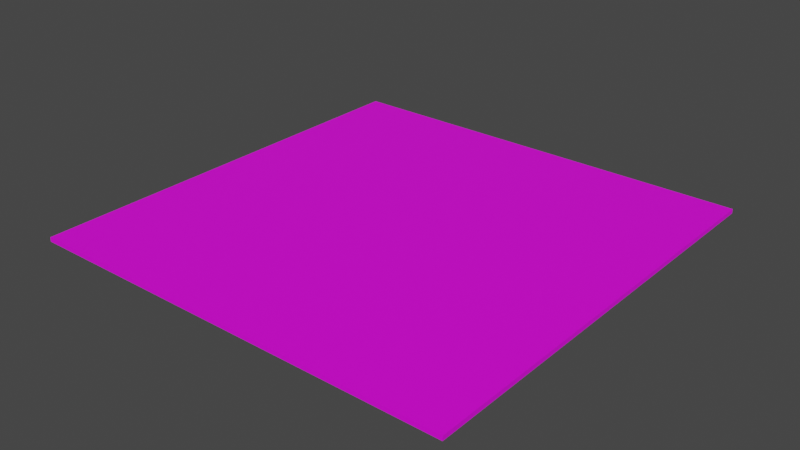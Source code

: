# Source: CarreteraCruce.blend  (saved by Blender 2.91.10; exported with 4.5.12 LTS)
import bpy
from mathutils import Matrix  # noqa: F401  (used for matrix-valued properties, if any)

bpy.ops.wm.read_factory_settings(use_empty=True)
scene = bpy.context.scene
scene.name = 'Scene'

# ---- images (referenced by path relative to the original .blend; pixels are not part of the script)
import os
ASSET_DIR = os.environ.get("B2B_ASSET_DIR", "")  # directory of the original .blend (textures are referenced by path, not embedded)
HERE = os.path.dirname(os.path.abspath(__file__))  # packed textures are extracted next to this script under _unpacked/

def load_image(name, relpath, width, height, colorspace="sRGB"):
    """Load a texture the original file referenced (path relative to the .blend, or extracted next to this script)."""
    p = next((c for c in (os.path.join(HERE, relpath), os.path.join(ASSET_DIR, relpath)) if relpath and os.path.exists(c)), "")
    if p:
        img = bpy.data.images.load(p, check_existing=True)
        img.name = name
    else:  # same state as the original file: an image datablock whose file is absent (Cycles renders it pink)
        img = bpy.data.images.new(name, width, height)
        img.source = "FILE"
        img.filepath = "//" + (relpath or name)
    img.colorspace_settings.name = colorspace
    return img
img_aap_64_8x_png_002 = load_image('aap-64-8x.png.002', 'aap-64-8x.png', 1024, 1024, 'sRGB')

# ---- materials (node trees are filled in below, after node groups)
mat_material_003 = bpy.data.materials.new('Material.003')
mat_material_003.use_transparent_shadow = False

# ---- material node trees
mat_material_003.use_nodes = True; mat_material_003.node_tree.nodes.clear()
_N = mat_material_003.node_tree.nodes; _L = mat_material_003.node_tree.links
n0 = _N.new('ShaderNodeBsdfPrincipled'); n0.name = 'Principled BSDF'; n0.location = (10, 300)
n0.distribution = 'GGX'
n0.subsurface_method = 'BURLEY'
n0.inputs[3].default_value = 1.45
n0.inputs[27].default_value = (0.0, 0.0, 0.0, 1.0)
n0.inputs[28].default_value = 1.0
n1 = _N.new('ShaderNodeOutputMaterial'); n1.name = 'Material Output'; n1.location = (300, 300)
n2 = _N.new('ShaderNodeTexImage'); n2.name = 'Image Texture'; n2.location = (-340, 220)
n2.image = img_aap_64_8x_png_002
_L.new(n0.outputs[0], n1.inputs[0])
_L.new(n2.outputs[0], n0.inputs[0])
n1.is_active_output = True

# ---- world
world_world = bpy.data.worlds.new('World'); scene.world = world_world
world_world.use_nodes = True; world_world.node_tree.nodes.clear()
_N = world_world.node_tree.nodes; _L = world_world.node_tree.links
n0 = _N.new('ShaderNodeOutputWorld'); n0.name = 'World Output'; n0.location = (300, 300)
n1 = _N.new('ShaderNodeBackground'); n1.name = 'Background'; n1.location = (10, 300)
n1.inputs[0].default_value = (0.05088, 0.05088, 0.05088, 1.0)
_L.new(n1.outputs[0], n0.inputs[0])
n0.is_active_output = True
world_world.color = (0.05088, 0.05088, 0.05088)
world_world.use_sun_shadow = False
world_world.sun_shadow_jitter_overblur = 0.0

# ---- meshes
me_cube_018 = bpy.data.meshes.new('Cube.018')
me_cube_018.from_pydata([(-9.948, -10.05, -0.1), (-9.948, -10.05, 0.1), (-9.948, 9.947, -0.1), (-9.948, 9.947, 0.1), (10.05, -10.05, -0.1), (10.05, -10.05, 0.1), (10.05, 9.947, -0.1), (10.05, 9.947, 0.1), (7.195, 9.947, -0.1), (4.338, 9.947, -0.1), (1.481, 9.947, -0.1), (-1.376, 9.947, -0.1), (-4.233, 9.947, -0.1), (-8.948, 9.947, -0.1), (-8.948, 9.947, 0.1), (-4.233, 9.947, 0.1), (-1.376, 9.947, 0.1), (1.481, 9.947, 0.1), (4.338, 9.947, 0.1), (7.195, 9.947, 0.1), (-8.948, -10.05, -0.1), (-4.233, -10.05, -0.1), (-1.376, -10.05, -0.1), (1.481, -10.05, -0.1), (4.338, -10.05, -0.1), (7.195, -10.05, -0.1), (7.195, -10.05, 0.1), (4.338, -10.05, 0.1), (1.481, -10.05, 0.1), (-1.376, -10.05, 0.1), (-4.233, -10.05, 0.1), (-8.948, -10.05, 0.1), (-9.947, 8.948, -0.1), (-9.948, 4.233, -0.1), (-9.948, 1.376, -0.1), (-9.948, -1.481, -0.1), (-9.948, -4.338, -0.1), (-9.948, -7.195, -0.1), (-9.948, -7.195, 0.1), (-9.948, -4.338, 0.1), (-9.948, -1.481, 0.1), (-9.948, 1.376, 0.1), (-9.948, 4.233, 0.1), (-9.947, 8.948, 0.1), (10.05, -7.195, -0.1), (10.05, -4.338, -0.1), (10.05, -1.481, -0.1), (10.05, 1.376, -0.1), (10.05, 4.233, -0.1), (10.05, 8.948, -0.1), (10.05, 8.948, 0.1), (10.05, 4.233, 0.1), (10.05, 1.376, 0.1), (10.05, -1.481, 0.1), (10.05, -4.338, 0.1), (10.05, -7.195, 0.1), (7.195, 8.948, 0.1), (7.195, 4.233, 0.1), (7.195, 1.376, 0.1), (7.195, -1.481, 0.1), (7.195, -4.338, 0.1), (7.195, -7.195, 0.1), (4.338, 8.948, 0.1), (4.338, 4.233, 0.1), (4.338, 1.376, 0.1), (4.338, -1.481, 0.1), (4.338, -4.338, 0.1), (4.338, -7.195, 0.1), (1.481, 8.948, 0.1), (1.481, 4.233, 0.1), (1.481, 1.376, 0.1), (1.481, -1.481, 0.1), (1.481, -4.338, 0.1), (1.481, -7.195, 0.1), (-1.376, 8.948, 0.1), (-1.376, 4.233, 0.1), (-1.376, 1.376, 0.1), (-1.376, -1.481, 0.1), (-1.376, -4.338, 0.1), (-1.376, -7.195, 0.1), (-4.233, 8.948, 0.1), (-4.233, 4.233, 0.1), (-4.233, 1.376, 0.1), (-4.233, -1.481, 0.1), (-4.233, -4.338, 0.1), (-4.233, -7.195, 0.1), (-8.947, 8.948, 0.1), (-8.948, 4.233, 0.1), (-8.948, 1.376, 0.1), (-8.948, -1.481, 0.1), (-8.948, -4.338, 0.1), (-8.948, -7.195, 0.1), (-8.947, 8.948, -0.1), (-8.948, 4.233, -0.1), (-8.948, 1.376, -0.1), (-8.948, -1.481, -0.1), (-8.948, -4.338, -0.1), (-8.948, -7.195, -0.1), (-4.233, 8.948, -0.1), (-4.233, 4.233, -0.1), (-4.233, 1.376, -0.1), (-4.233, -1.481, -0.1), (-4.233, -4.338, -0.1), (-4.233, -7.195, -0.1), (-1.376, 8.948, -0.1), (-1.376, 4.233, -0.1), (-1.376, 1.376, -0.1), (-1.376, -1.481, -0.1), (-1.376, -4.338, -0.1), (-1.376, -7.195, -0.1), (1.481, 8.948, -0.1), (1.481, 4.233, -0.1), (1.481, 1.376, -0.1), (1.481, -1.481, -0.1), (1.481, -4.338, -0.1), (1.481, -7.195, -0.1), (4.338, 8.948, -0.1), (4.338, 4.233, -0.1), (4.338, 1.376, -0.1), (4.338, -1.481, -0.1), (4.338, -4.338, -0.1), (4.338, -7.195, -0.1), (7.195, 8.948, -0.1), (7.195, 4.233, -0.1), (7.195, 1.376, -0.1), (7.195, -1.481, -0.1), (7.195, -4.338, -0.1), (7.195, -7.195, -0.1), (-9.948, 0.4478, -0.1), (-9.948, 0.4478, 0.1), (10.05, 0.4478, -0.1), (10.05, 0.4478, 0.1), (7.195, 0.4478, 0.1), (4.338, 0.4478, 0.1), (1.481, 0.4478, 0.1), (-1.376, 0.4478, 0.1), (-4.233, 0.4478, 0.1), (-8.948, 0.4478, 0.1), (-8.948, 0.4478, -0.1), (-4.233, 0.4478, -0.1), (-1.376, 0.4478, -0.1), (1.481, 0.4478, -0.1), (4.338, 0.4478, -0.1), (7.195, 0.4478, -0.1), (-9.948, -0.5522, -0.1), (10.05, -0.5522, 0.1), (7.195, -0.5522, 0.1), (4.338, -0.5522, 0.1), (1.481, -0.5522, 0.1), (-1.376, -0.5522, 0.1), (-4.233, -0.5522, 0.1), (-8.948, -0.5522, 0.1), (-8.948, -0.5522, -0.1), (-4.233, -0.5522, -0.1), (-1.376, -0.5522, -0.1), (1.481, -0.5522, -0.1), (4.338, -0.5522, -0.1), (7.195, -0.5522, -0.1), (-9.948, -0.5522, 0.1), (10.05, -0.5522, -0.1), (0.5525, 9.947, -0.1), (0.5525, 9.947, 0.1), (0.5525, -10.05, -0.1), (0.5525, -10.05, 0.1), (0.5528, 8.948, -0.1), (0.5525, 4.233, -0.1), (0.5525, 1.376, -0.1), (0.5525, -1.481, -0.1), (0.5525, -4.338, -0.1), (0.5525, -7.195, -0.1), (0.5528, 8.948, 0.1), (0.5525, 4.233, 0.1), (0.5525, 1.376, 0.1), (0.5525, -1.481, 0.1), (0.5525, -4.338, 0.1), (0.5525, -7.195, 0.1), (0.5525, 0.4478, 0.1), (0.5525, 0.4478, -0.1), (0.5525, -0.5522, 0.1), (0.5525, -0.5522, -0.1), (-0.4475, 9.947, -0.1), (-0.4475, -10.05, 0.1), (-0.4472, 8.948, -0.1), (-0.4475, 4.233, -0.1), (-0.4475, 1.376, -0.1), (-0.4475, -1.481, -0.1), (-0.4475, -4.338, -0.1), (-0.4475, -7.195, -0.1), (-0.4475, 0.4478, -0.1), (-0.4475, -0.5522, -0.1), (-0.4475, 9.947, 0.1), (-0.4475, -10.05, -0.1), (-0.4472, 8.948, 0.1), (-0.4475, 4.233, 0.1), (-0.4475, 1.376, 0.1), (-0.4475, -1.481, 0.1), (-0.4475, -4.338, 0.1), (-0.4475, -7.195, 0.1), (-0.4475, 0.4478, 0.1), (-0.4475, -0.5522, 0.1), (-9.948, -9.052, -0.1), (10.05, -9.052, 0.1), (7.195, -9.052, 0.1), (4.338, -9.052, 0.1), (1.481, -9.052, 0.1), (-1.376, -9.052, 0.1), (-4.233, -9.052, 0.1), (-8.948, -9.052, 0.1), (-8.948, -9.052, -0.1), (-4.233, -9.052, -0.1), (-1.376, -9.052, -0.1), (1.481, -9.052, -0.1), (4.338, -9.052, -0.1), (7.195, -9.052, -0.1), (-9.948, -9.052, 0.1), (10.05, -9.052, -0.1), (0.5525, -9.052, -0.1), (0.5525, -9.052, 0.1), (-0.4475, -9.052, -0.1), (-0.4475, -9.052, 0.1)], [], [(32, 43, 3, 2), (8, 19, 7, 6), (215, 201, 5, 4), (20, 31, 1, 0), (213, 215, 4, 25), (207, 214, 1, 31), (201, 202, 26, 5), (202, 203, 27, 26), (203, 204, 28, 27), (219, 205, 29, 181), (205, 206, 30, 29), (206, 207, 31, 30), (200, 208, 20, 0), (208, 209, 21, 20), (209, 210, 22, 21), (216, 211, 23, 162), (211, 212, 24, 23), (212, 213, 25, 24), (4, 5, 26, 25), (25, 26, 27, 24), (24, 27, 28, 23), (191, 181, 29, 22), (22, 29, 30, 21), (21, 30, 31, 20), (2, 3, 14, 13), (13, 14, 15, 12), (12, 15, 16, 11), (160, 161, 17, 10), (10, 17, 18, 9), (9, 18, 19, 8), (9, 8, 122, 116), (116, 122, 123, 117), (117, 123, 124, 118), (156, 157, 125, 119), (119, 125, 126, 120), (120, 126, 127, 121), (10, 9, 116, 110), (110, 116, 117, 111), (111, 117, 118, 112), (155, 156, 119, 113), (113, 119, 120, 114), (114, 120, 121, 115), (160, 10, 110, 164), (164, 110, 111, 165), (165, 111, 112, 166), (179, 155, 113, 167), (167, 113, 114, 168), (168, 114, 115, 169), (12, 11, 104, 98), (98, 104, 105, 99), (99, 105, 106, 100), (153, 154, 107, 101), (101, 107, 108, 102), (102, 108, 109, 103), (13, 12, 98, 92), (92, 98, 99, 93), (93, 99, 100, 94), (152, 153, 101, 95), (95, 101, 102, 96), (96, 102, 103, 97), (2, 13, 92, 32), (32, 92, 93, 33), (33, 93, 94, 34), (144, 152, 95, 35), (35, 95, 96, 36), (36, 96, 97, 37), (15, 14, 86, 80), (80, 86, 87, 81), (81, 87, 88, 82), (150, 151, 89, 83), (83, 89, 90, 84), (84, 90, 91, 85), (16, 15, 80, 74), (74, 80, 81, 75), (75, 81, 82, 76), (149, 150, 83, 77), (77, 83, 84, 78), (78, 84, 85, 79), (190, 16, 74, 192), (192, 74, 75, 193), (193, 75, 76, 194), (199, 149, 77, 195), (195, 77, 78, 196), (196, 78, 79, 197), (18, 17, 68, 62), (62, 68, 69, 63), (63, 69, 70, 64), (147, 148, 71, 65), (65, 71, 72, 66), (66, 72, 73, 67), (19, 18, 62, 56), (56, 62, 63, 57), (57, 63, 64, 58), (146, 147, 65, 59), (59, 65, 66, 60), (60, 66, 67, 61), (7, 19, 56, 50), (50, 56, 57, 51), (51, 57, 58, 52), (145, 146, 59, 53), (53, 59, 60, 54), (54, 60, 61, 55), (14, 3, 43, 86), (86, 43, 42, 87), (87, 42, 41, 88), (151, 158, 40, 89), (89, 40, 39, 90), (90, 39, 38, 91), (8, 6, 49, 122), (122, 49, 48, 123), (123, 48, 47, 124), (157, 159, 46, 125), (125, 46, 45, 126), (126, 45, 44, 127), (6, 7, 50, 49), (49, 50, 51, 48), (48, 51, 52, 47), (159, 145, 53, 46), (46, 53, 54, 45), (45, 54, 55, 44), (200, 214, 38, 37), (37, 38, 39, 36), (36, 39, 40, 35), (128, 129, 41, 34), (34, 41, 42, 33), (33, 42, 43, 32), (144, 158, 129, 128), (47, 52, 131, 130), (124, 47, 130, 143), (88, 41, 129, 137), (52, 58, 132, 131), (58, 64, 133, 132), (64, 70, 134, 133), (194, 76, 135, 198), (76, 82, 136, 135), (82, 88, 137, 136), (34, 94, 138, 128), (94, 100, 139, 138), (100, 106, 140, 139), (166, 112, 141, 177), (112, 118, 142, 141), (118, 124, 143, 142), (35, 40, 158, 144), (130, 131, 145, 159), (143, 130, 159, 157), (137, 129, 158, 151), (131, 132, 146, 145), (132, 133, 147, 146), (133, 134, 148, 147), (198, 135, 149, 199), (135, 136, 150, 149), (136, 137, 151, 150), (128, 138, 152, 144), (138, 139, 153, 152), (139, 140, 154, 153), (177, 141, 155, 179), (141, 142, 156, 155), (142, 143, 157, 156), (188, 177, 179, 189), (134, 176, 178, 148), (184, 166, 177, 188), (70, 172, 176, 134), (72, 174, 175, 73), (71, 173, 174, 72), (148, 178, 173, 71), (69, 171, 172, 70), (68, 170, 171, 69), (17, 161, 170, 68), (186, 168, 169, 187), (185, 167, 168, 186), (189, 179, 167, 185), (183, 165, 166, 184), (182, 164, 165, 183), (180, 160, 164, 182), (180, 190, 161, 160), (23, 28, 163, 162), (218, 216, 162, 191), (204, 217, 163, 28), (210, 218, 191, 22), (11, 16, 190, 180), (11, 180, 182, 104), (104, 182, 183, 105), (105, 183, 184, 106), (154, 189, 185, 107), (107, 185, 186, 108), (108, 186, 187, 109), (106, 184, 188, 140), (140, 188, 189, 154), (176, 198, 199, 178), (172, 194, 198, 176), (174, 196, 197, 175), (173, 195, 196, 174), (178, 199, 195, 173), (171, 193, 194, 172), (170, 192, 193, 171), (161, 190, 192, 170), (162, 163, 181, 191), (217, 219, 181, 163), (175, 197, 219, 217), (109, 187, 218, 210), (73, 175, 217, 204), (187, 169, 216, 218), (0, 1, 214, 200), (121, 127, 213, 212), (115, 121, 212, 211), (169, 115, 211, 216), (103, 109, 210, 209), (97, 103, 209, 208), (37, 97, 208, 200), (85, 91, 207, 206), (79, 85, 206, 205), (197, 79, 205, 219), (67, 73, 204, 203), (61, 67, 203, 202), (55, 61, 202, 201), (91, 38, 214, 207), (127, 44, 215, 213), (44, 55, 201, 215)])
_uv = me_cube_018.uv_layers.new(name='UVMap')
_uv.uv.foreach_set('vector', [0.3506, 0.5, 0.3506, 0.5, 0.3506, 0.5, 0.3506, 0.5, 0.3518, 0.4494, 0.3518, 0.4494, 0.3518, 0.4494, 0.3518, 0.4494, 0.005859, 0.01786, 0.005859, 0.01786, 0.005859, 0.01786, 0.005859, 0.01786, 0.3477, 0.4821, 0.3477, 0.4821, 0.3477, 0.4821, 0.3477, 0.4821, 0.005859, 0.01786, 0.005859, 0.01786, 0.005859, 0.01786, 0.005859, 0.01786, 0.3477, 0.375, 0.3477, 0.375, 0.3477, 0.375, 0.3477, 0.375, 0.007534, 0.3929, 0.007534, 0.3929, 0.007534, 0.3929, 0.007534, 0.3929, 0.007534, 0.3929, 0.007534, 0.3929, 0.007534, 0.3929, 0.007534, 0.3929, 0.007534, 0.3929, 0.007534, 0.3929, 0.007534, 0.3929, 0.007534, 0.3929, 0.007534, 0.3929, 0.007534, 0.3929, 0.007534, 0.3929, 0.007534, 0.3929, 0.007534, 0.3929, 0.007534, 0.3929, 0.007534, 0.3929, 0.007534, 0.3929, 0.007534, 0.3929, 0.007534, 0.3929, 0.007534, 0.3929, 0.007534, 0.3929, 0.005859, 0.01786, 0.005859, 0.01786, 0.005859, 0.01786, 0.005859, 0.01786, 0.005859, 0.01786, 0.005859, 0.01786, 0.005859, 0.01786, 0.005859, 0.01786, 0.005859, 0.01786, 0.005859, 0.01786, 0.005859, 0.01786, 0.005859, 0.01786, 0.005859, 0.01786, 0.005859, 0.01786, 0.005859, 0.01786, 0.005859, 0.01786, 0.005859, 0.01786, 0.005859, 0.01786, 0.005859, 0.01786, 0.005859, 0.01786, 0.005859, 0.01786, 0.005859, 0.01786, 0.005859, 0.01786, 0.005859, 0.01786, 0.005859, 0.6071, 0.005859, 0.6071, 0.005859, 0.6071, 0.005859, 0.6071, 0.005859, 0.6071, 0.005859, 0.6071, 0.005859, 0.6071, 0.005859, 0.6071, 0.005859, 0.6071, 0.005859, 0.6071, 0.005859, 0.6071, 0.005859, 0.6071, 0.005859, 0.6071, 0.005859, 0.6071, 0.005859, 0.6071, 0.005859, 0.6071, 0.005859, 0.6071, 0.005859, 0.6071, 0.005859, 0.6071, 0.005859, 0.6071, 0.005859, 0.6071, 0.005859, 0.6071, 0.005859, 0.6071, 0.005859, 0.6071, 0.3518, 0.4494, 0.3518, 0.4494, 0.3518, 0.4494, 0.3518, 0.4494, 0.3518, 0.4494, 0.3518, 0.4494, 0.3518, 0.4494, 0.3518, 0.4494, 0.3518, 0.4494, 0.3518, 0.4494, 0.3518, 0.4494, 0.3518, 0.4494, 0.3518, 0.4494, 0.3518, 0.4494, 0.3518, 0.4494, 0.3518, 0.4494, 0.3518, 0.4494, 0.3518, 0.4494, 0.3518, 0.4494, 0.3518, 0.4494, 0.3518, 0.4494, 0.3518, 0.4494, 0.3518, 0.4494, 0.3518, 0.4494, 0.005859, 0.01786, 0.005859, 0.01786, 0.005859, 0.01786, 0.005859, 0.01786, 0.005859, 0.01786, 0.005859, 0.01786, 0.005859, 0.01786, 0.005859, 0.01786, 0.005859, 0.01786, 0.005859, 0.01786, 0.005859, 0.01786, 0.005859, 0.01786, 0.005859, 0.01786, 0.005859, 0.01786, 0.005859, 0.01786, 0.005859, 0.01786, 0.005859, 0.01786, 0.005859, 0.01786, 0.005859, 0.01786, 0.005859, 0.01786, 0.005859, 0.01786, 0.005859, 0.01786, 0.005859, 0.01786, 0.005859, 0.01786, 0.005859, 0.01786, 0.005859, 0.01786, 0.005859, 0.01786, 0.005859, 0.01786, 0.005859, 0.01786, 0.005859, 0.01786, 0.005859, 0.01786, 0.005859, 0.01786, 0.005859, 0.01786, 0.005859, 0.01786, 0.005859, 0.01786, 0.005859, 0.01786, 0.005859, 0.01786, 0.005859, 0.01786, 0.005859, 0.01786, 0.005859, 0.01786, 0.005859, 0.01786, 0.005859, 0.01786, 0.005859, 0.01786, 0.005859, 0.01786, 0.005859, 0.01786, 0.005859, 0.01786, 0.005859, 0.01786, 0.005859, 0.01786, 0.005859, 0.01786, 0.005859, 0.01786, 0.005859, 0.01786, 0.005859, 0.01786, 0.005859, 0.01786, 0.005859, 0.01786, 0.005859, 0.01786, 0.005859, 0.01786, 0.005859, 0.01786, 0.005859, 0.01786, 0.005859, 0.01786, 0.005859, 0.01786, 0.005859, 0.01786, 0.005859, 0.01786, 0.005859, 0.01786, 0.005859, 0.01786, 0.005859, 0.01786, 0.005859, 0.01786, 0.005859, 0.01786, 0.005859, 0.01786, 0.005859, 0.01786, 0.005859, 0.01786, 0.005859, 0.01786, 0.005859, 0.01786, 0.005859, 0.01786, 0.005859, 0.01786, 0.005859, 0.01786, 0.005859, 0.01786, 0.005859, 0.01786, 0.005859, 0.01786, 0.005859, 0.01786, 0.005859, 0.01786, 0.005859, 0.01786, 0.005859, 0.01786, 0.005859, 0.01786, 0.005859, 0.01786, 0.005859, 0.01786, 0.005859, 0.01786, 0.005859, 0.01786, 0.005859, 0.01786, 0.005859, 0.01786, 0.005859, 0.01786, 0.005859, 0.01786, 0.005859, 0.01786, 0.005859, 0.01786, 0.005859, 0.01786, 0.005859, 0.01786, 0.005859, 0.01786, 0.005859, 0.01786, 0.005859, 0.01786, 0.005859, 0.01786, 0.005859, 0.01786, 0.005859, 0.01786, 0.005859, 0.01786, 0.005859, 0.01786, 0.005859, 0.01786, 0.005859, 0.01786, 0.005859, 0.01786, 0.005859, 0.01786, 0.005859, 0.01786, 0.005859, 0.01786, 0.005859, 0.01786, 0.005859, 0.01786, 0.005859, 0.01786, 0.005859, 0.01786, 0.005859, 0.01786, 0.005859, 0.01786, 0.005859, 0.01786, 0.005859, 0.01786, 0.005859, 0.01786, 0.005859, 0.01786, 0.005859, 0.01786, 0.005859, 0.01786, 0.005859, 0.01786, 0.005859, 0.01786, 0.005859, 0.01786, 0.005859, 0.01786, 0.005859, 0.01786, 0.005859, 0.01786, 0.005859, 0.01786, 0.005859, 0.01786, 0.005859, 0.01786, 0.005859, 0.01786, 0.005859, 0.01786, 0.005859, 0.01786, 0.005859, 0.01786, 0.005859, 0.01786, 0.005859, 0.01786, 0.005859, 0.01786, 0.005859, 0.01786, 0.005859, 0.01786, 0.005859, 0.01786, 0.005859, 0.01786, 0.005859, 0.01786, 0.005859, 0.01786, 0.005859, 0.01786, 0.3477, 0.375, 0.3477, 0.375, 0.3477, 0.375, 0.3477, 0.375, 0.007534, 0.3929, 0.007534, 0.3929, 0.007534, 0.3929, 0.007534, 0.3929, 0.007534, 0.3929, 0.007534, 0.3929, 0.007534, 0.3929, 0.007534, 0.3929, 0.007534, 0.3929, 0.007534, 0.3929, 0.007534, 0.3929, 0.007534, 0.3929, 0.007534, 0.3929, 0.007534, 0.3929, 0.007534, 0.3929, 0.007534, 0.3929, 0.007534, 0.3929, 0.007534, 0.3929, 0.007534, 0.3929, 0.007534, 0.3929, 0.3477, 0.375, 0.3477, 0.375, 0.3477, 0.375, 0.3477, 0.375, 0.007534, 0.3929, 0.007534, 0.3929, 0.007534, 0.3929, 0.007534, 0.3929, 0.007534, 0.3929, 0.007534, 0.3929, 0.007534, 0.3929, 0.007534, 0.3929, 0.007534, 0.3929, 0.007534, 0.3929, 0.007534, 0.3929, 0.007534, 0.3929, 0.007534, 0.3929, 0.007534, 0.3929, 0.007534, 0.3929, 0.007534, 0.3929, 0.007534, 0.3929, 0.007534, 0.3929, 0.007534, 0.3929, 0.007534, 0.3929, 0.3477, 0.375, 0.3477, 0.375, 0.3477, 0.375, 0.3477, 0.375, 0.007534, 0.3929, 0.007534, 0.3929, 0.007534, 0.3929, 0.007534, 0.3929, 0.007534, 0.3929, 0.007534, 0.3929, 0.007534, 0.3929, 0.007534, 0.3929, 0.007534, 0.3929, 0.007534, 0.3929, 0.007534, 0.3929, 0.007534, 0.3929, 0.007534, 0.3929, 0.007534, 0.3929, 0.007534, 0.3929, 0.007534, 0.3929, 0.007534, 0.3929, 0.007534, 0.3929, 0.007534, 0.3929, 0.007534, 0.3929, 0.3477, 0.375, 0.3477, 0.375, 0.3477, 0.375, 0.3477, 0.375, 0.007534, 0.3929, 0.007534, 0.3929, 0.007534, 0.3929, 0.007534, 0.3929, 0.007534, 0.3929, 0.007534, 0.3929, 0.007534, 0.3929, 0.007534, 0.3929, 0.007534, 0.3929, 0.007534, 0.3929, 0.007534, 0.3929, 0.007534, 0.3929, 0.007534, 0.3929, 0.007534, 0.3929, 0.007534, 0.3929, 0.007534, 0.3929, 0.007534, 0.3929, 0.007534, 0.3929, 0.007534, 0.3929, 0.007534, 0.3929, 0.3477, 0.375, 0.3477, 0.375, 0.3477, 0.375, 0.3477, 0.375, 0.007534, 0.3929, 0.007534, 0.3929, 0.007534, 0.3929, 0.007534, 0.3929, 0.007534, 0.3929, 0.007534, 0.3929, 0.007534, 0.3929, 0.007534, 0.3929, 0.007534, 0.3929, 0.007534, 0.3929, 0.007534, 0.3929, 0.007534, 0.3929, 0.007534, 0.3929, 0.007534, 0.3929, 0.007534, 0.3929, 0.007534, 0.3929, 0.007534, 0.3929, 0.007534, 0.3929, 0.007534, 0.3929, 0.007534, 0.3929, 0.3477, 0.375, 0.3477, 0.375, 0.3477, 0.375, 0.3477, 0.375, 0.007534, 0.3929, 0.007534, 0.3929, 0.007534, 0.3929, 0.007534, 0.3929, 0.007534, 0.3929, 0.007534, 0.3929, 0.007534, 0.3929, 0.007534, 0.3929, 0.007534, 0.3929, 0.007534, 0.3929, 0.007534, 0.3929, 0.007534, 0.3929, 0.007534, 0.3929, 0.007534, 0.3929, 0.007534, 0.3929, 0.007534, 0.3929, 0.007534, 0.3929, 0.007534, 0.3929, 0.007534, 0.3929, 0.007534, 0.3929, 0.3477, 0.375, 0.3477, 0.375, 0.3477, 0.375, 0.3477, 0.375, 0.3477, 0.375, 0.3477, 0.375, 0.3477, 0.375, 0.3477, 0.375, 0.3477, 0.375, 0.3477, 0.375, 0.3477, 0.375, 0.3477, 0.375, 0.3477, 0.375, 0.3477, 0.375, 0.3477, 0.375, 0.3477, 0.375, 0.3477, 0.375, 0.3477, 0.375, 0.3477, 0.375, 0.3477, 0.375, 0.3477, 0.375, 0.3477, 0.375, 0.3477, 0.375, 0.3477, 0.375, 0.005859, 0.01786, 0.005859, 0.01786, 0.005859, 0.01786, 0.005859, 0.01786, 0.005859, 0.01786, 0.005859, 0.01786, 0.005859, 0.01786, 0.005859, 0.01786, 0.005859, 0.01786, 0.005859, 0.01786, 0.005859, 0.01786, 0.005859, 0.01786, 0.005859, 0.01786, 0.005859, 0.01786, 0.005859, 0.01786, 0.005859, 0.01786, 0.005859, 0.01786, 0.005859, 0.01786, 0.005859, 0.01786, 0.005859, 0.01786, 0.005859, 0.01786, 0.005859, 0.01786, 0.005859, 0.01786, 0.005859, 0.01786, 0.3516, 0.3929, 0.3516, 0.3929, 0.3516, 0.3929, 0.3516, 0.3929, 0.006836, 0.2411, 0.006836, 0.2411, 0.006836, 0.2411, 0.006836, 0.2411, 0.006836, 0.2411, 0.006836, 0.2411, 0.006836, 0.2411, 0.006836, 0.2411, 0.006836, 0.2411, 0.006836, 0.2411, 0.006836, 0.2411, 0.006836, 0.2411, 0.006836, 0.2411, 0.006836, 0.2411, 0.006836, 0.2411, 0.006836, 0.2411, 0.006836, 0.2411, 0.006836, 0.2411, 0.006836, 0.2411, 0.006836, 0.2411, 0.3506, 0.5, 0.3506, 0.5, 0.3506, 0.5, 0.3506, 0.5, 0.3506, 0.5, 0.3506, 0.5, 0.3506, 0.5, 0.3506, 0.5, 0.3506, 0.5, 0.3506, 0.5, 0.3506, 0.5, 0.3506, 0.5, 0.3506, 0.5, 0.3506, 0.5, 0.3506, 0.5, 0.3506, 0.5, 0.3506, 0.5, 0.3506, 0.5, 0.3506, 0.5, 0.3506, 0.5, 0.3506, 0.5, 0.3506, 0.5, 0.3506, 0.5, 0.3506, 0.5, 0.3506, 0.5, 0.3506, 0.5, 0.3506, 0.5, 0.3506, 0.5, 0.006836, 0.2411, 0.006836, 0.2411, 0.006836, 0.2411, 0.006836, 0.2411, 0.005859, 0.01786, 0.005859, 0.01786, 0.005859, 0.01786, 0.005859, 0.01786, 0.3477, 0.375, 0.3477, 0.375, 0.3477, 0.375, 0.3477, 0.375, 0.007534, 0.3929, 0.007534, 0.3929, 0.007534, 0.3929, 0.007534, 0.3929, 0.007534, 0.3929, 0.007534, 0.3929, 0.007534, 0.3929, 0.007534, 0.3929, 0.007534, 0.3929, 0.007534, 0.3929, 0.007534, 0.3929, 0.007534, 0.3929, 0.007534, 0.3929, 0.007534, 0.3929, 0.007534, 0.3929, 0.007534, 0.3929, 0.007534, 0.3929, 0.007534, 0.3929, 0.007534, 0.3929, 0.007534, 0.3929, 0.007534, 0.3929, 0.007534, 0.3929, 0.007534, 0.3929, 0.007534, 0.3929, 0.005859, 0.01786, 0.005859, 0.01786, 0.005859, 0.01786, 0.005859, 0.01786, 0.005859, 0.01786, 0.005859, 0.01786, 0.005859, 0.01786, 0.005859, 0.01786, 0.005859, 0.01786, 0.005859, 0.01786, 0.005859, 0.01786, 0.005859, 0.01786, 0.005859, 0.01786, 0.005859, 0.01786, 0.005859, 0.01786, 0.005859, 0.01786, 0.005859, 0.01786, 0.005859, 0.01786, 0.005859, 0.01786, 0.005859, 0.01786, 0.005859, 0.01786, 0.005859, 0.01786, 0.005859, 0.01786, 0.005859, 0.01786, 0.3506, 0.5, 0.3506, 0.5, 0.3506, 0.5, 0.3506, 0.5, 0.006836, 0.2411, 0.006836, 0.2411, 0.006836, 0.2411, 0.006836, 0.2411, 0.005859, 0.01786, 0.005859, 0.01786, 0.005859, 0.01786, 0.005859, 0.01786, 0.3477, 0.375, 0.3477, 0.375, 0.3477, 0.375, 0.3477, 0.375, 0.007534, 0.3929, 0.007534, 0.3929, 0.007534, 0.3929, 0.007534, 0.3929, 0.351, 0.854, 0.351, 0.854, 0.351, 0.854, 0.351, 0.854, 0.007534, 0.3929, 0.007534, 0.3929, 0.007534, 0.3929, 0.007534, 0.3929, 0.007534, 0.3929, 0.007534, 0.3929, 0.007534, 0.3929, 0.007534, 0.3929, 0.007534, 0.3929, 0.007534, 0.3929, 0.007534, 0.3929, 0.007534, 0.3929, 0.007534, 0.3929, 0.007534, 0.3929, 0.007534, 0.3929, 0.007534, 0.3929, 0.005859, 0.01786, 0.005859, 0.01786, 0.005859, 0.01786, 0.005859, 0.01786, 0.005859, 0.01786, 0.005859, 0.01786, 0.005859, 0.01786, 0.005859, 0.01786, 0.005859, 0.01786, 0.005859, 0.01786, 0.005859, 0.01786, 0.005859, 0.01786, 0.005859, 0.01786, 0.005859, 0.01786, 0.005859, 0.01786, 0.005859, 0.01786, 0.005859, 0.01786, 0.005859, 0.01786, 0.005859, 0.01786, 0.005859, 0.01786, 0.005859, 0.01786, 0.005859, 0.01786, 0.005859, 0.01786, 0.005859, 0.01786, 0.005859, 0.01786, 0.005859, 0.01786, 0.005859, 0.01786, 0.005859, 0.01786, 0.351, 0.854, 0.351, 0.854, 0.351, 0.854, 0.351, 0.854, 0.005859, 0.01786, 0.005859, 0.01786, 0.005859, 0.01786, 0.005859, 0.01786, 0.007534, 0.3929, 0.007534, 0.3929, 0.007534, 0.3929, 0.007534, 0.3929, 0.007534, 0.3929, 0.007534, 0.3929, 0.007534, 0.3929, 0.007534, 0.3929, 0.007534, 0.3929, 0.007534, 0.3929, 0.007534, 0.3929, 0.007534, 0.3929, 0.007534, 0.3929, 0.007534, 0.3929, 0.007534, 0.3929, 0.007534, 0.3929, 0.007534, 0.3929, 0.007534, 0.3929, 0.007534, 0.3929, 0.007534, 0.3929, 0.007534, 0.3929, 0.007534, 0.3929, 0.007534, 0.3929, 0.007534, 0.3929, 0.3477, 0.375, 0.3477, 0.375, 0.3477, 0.375, 0.3477, 0.375, 0.005859, 0.01786, 0.005859, 0.01786, 0.005859, 0.01786, 0.005859, 0.01786, 0.005859, 0.01786, 0.005859, 0.01786, 0.005859, 0.01786, 0.005859, 0.01786, 0.005859, 0.01786, 0.005859, 0.01786, 0.005859, 0.01786, 0.005859, 0.01786, 0.005859, 0.01786, 0.005859, 0.01786, 0.005859, 0.01786, 0.005859, 0.01786, 0.005859, 0.01786, 0.005859, 0.01786, 0.005859, 0.01786, 0.005859, 0.01786, 0.005859, 0.01786, 0.005859, 0.01786, 0.005859, 0.01786, 0.005859, 0.01786, 0.3518, 0.4494, 0.3518, 0.4494, 0.3518, 0.4494, 0.3518, 0.4494, 0.005859, 0.6071, 0.005859, 0.6071, 0.005859, 0.6071, 0.005859, 0.6071, 0.005859, 0.01786, 0.005859, 0.01786, 0.005859, 0.01786, 0.005859, 0.01786, 0.007534, 0.3929, 0.007534, 0.3929, 0.007534, 0.3929, 0.007534, 0.3929, 0.005859, 0.01786, 0.005859, 0.01786, 0.005859, 0.01786, 0.005859, 0.01786, 0.3518, 0.4494, 0.3518, 0.4494, 0.3518, 0.4494, 0.3518, 0.4494, 0.005859, 0.01786, 0.005859, 0.01786, 0.005859, 0.01786, 0.005859, 0.01786, 0.005859, 0.01786, 0.005859, 0.01786, 0.005859, 0.01786, 0.005859, 0.01786, 0.005859, 0.01786, 0.005859, 0.01786, 0.005859, 0.01786, 0.005859, 0.01786, 0.005859, 0.01786, 0.005859, 0.01786, 0.005859, 0.01786, 0.005859, 0.01786, 0.005859, 0.01786, 0.005859, 0.01786, 0.005859, 0.01786, 0.005859, 0.01786, 0.005859, 0.01786, 0.005859, 0.01786, 0.005859, 0.01786, 0.005859, 0.01786, 0.005859, 0.01786, 0.005859, 0.01786, 0.005859, 0.01786, 0.005859, 0.01786, 0.005859, 0.01786, 0.005859, 0.01786, 0.005859, 0.01786, 0.005859, 0.01786, 0.351, 0.854, 0.351, 0.854, 0.351, 0.854, 0.351, 0.854, 0.007534, 0.3929, 0.007534, 0.3929, 0.007534, 0.3929, 0.007534, 0.3929, 0.351, 0.854, 0.351, 0.854, 0.351, 0.854, 0.351, 0.854, 0.007534, 0.3929, 0.007534, 0.3929, 0.007534, 0.3929, 0.007534, 0.3929, 0.351, 0.854, 0.351, 0.854, 0.351, 0.854, 0.351, 0.854, 0.007534, 0.3929, 0.007534, 0.3929, 0.007534, 0.3929, 0.007534, 0.3929, 0.007534, 0.3929, 0.007534, 0.3929, 0.007534, 0.3929, 0.007534, 0.3929, 0.3477, 0.375, 0.3477, 0.375, 0.3477, 0.375, 0.3477, 0.375, 0.005859, 0.6071, 0.005859, 0.6071, 0.005859, 0.6071, 0.005859, 0.6071, 0.007534, 0.3929, 0.007534, 0.3929, 0.007534, 0.3929, 0.007534, 0.3929, 0.007534, 0.3929, 0.007534, 0.3929, 0.007534, 0.3929, 0.007534, 0.3929, 0.005859, 0.01786, 0.005859, 0.01786, 0.005859, 0.01786, 0.005859, 0.01786, 0.007534, 0.3929, 0.007534, 0.3929, 0.007534, 0.3929, 0.007534, 0.3929, 0.005859, 0.01786, 0.005859, 0.01786, 0.005859, 0.01786, 0.005859, 0.01786, 0.3506, 0.5, 0.3506, 0.5, 0.3506, 0.5, 0.3506, 0.5, 0.005859, 0.01786, 0.005859, 0.01786, 0.005859, 0.01786, 0.005859, 0.01786, 0.005859, 0.01786, 0.005859, 0.01786, 0.005859, 0.01786, 0.005859, 0.01786, 0.005859, 0.01786, 0.005859, 0.01786, 0.005859, 0.01786, 0.005859, 0.01786, 0.005859, 0.01786, 0.005859, 0.01786, 0.005859, 0.01786, 0.005859, 0.01786, 0.005859, 0.01786, 0.005859, 0.01786, 0.005859, 0.01786, 0.005859, 0.01786, 0.005859, 0.01786, 0.005859, 0.01786, 0.005859, 0.01786, 0.005859, 0.01786, 0.007534, 0.3929, 0.007534, 0.3929, 0.007534, 0.3929, 0.007534, 0.3929, 0.007534, 0.3929, 0.007534, 0.3929, 0.007534, 0.3929, 0.007534, 0.3929, 0.007534, 0.3929, 0.007534, 0.3929, 0.007534, 0.3929, 0.007534, 0.3929, 0.007534, 0.3929, 0.007534, 0.3929, 0.007534, 0.3929, 0.007534, 0.3929, 0.007534, 0.3929, 0.007534, 0.3929, 0.007534, 0.3929, 0.007534, 0.3929, 0.007534, 0.3929, 0.007534, 0.3929, 0.007534, 0.3929, 0.007534, 0.3929, 0.3477, 0.375, 0.3477, 0.375, 0.3477, 0.375, 0.3477, 0.375, 0.005859, 0.01786, 0.005859, 0.01786, 0.005859, 0.01786, 0.005859, 0.01786, 0.006836, 0.2411, 0.006836, 0.2411, 0.006836, 0.2411, 0.006836, 0.2411])
me_cube_018.materials.append(mat_material_003)
me_cube_018.use_remesh_fix_poles = True
me_cube_018.use_remesh_preserve_attributes = False
me_cube_018.use_mirror_vertex_groups = False
me_cube_018.update()

# ---- objects
ob_cube_004 = bpy.data.objects.new('Cube.004', me_cube_018)

# ---- transforms, parenting, visibility, modifiers, constraints
ob_cube_004.location = (0.0, 0.0, 0.0)
ob_cube_004.lineart.crease_threshold = 0.0

# ---- collection membership
scene.collection.objects.link(ob_cube_004)

# ---- scene / render settings (as saved in the file)
scene.frame_start = 1; scene.frame_end = 250; scene.frame_set(1)
scene.render.engine = 'BLENDER_EEVEE_NEXT'
scene.cycles.use_denoising = False
scene.cycles.samples = 128
scene.cycles.sampling_pattern = 'TABULATED_SOBOL'
scene.cycles.use_adaptive_sampling = False
scene.cycles.use_light_tree = False
scene.view_settings.view_transform = 'Filmic'
bpy.context.view_layer.update()

# ---- added for rendering (the .blend has no active camera and no usable light): camera, sun
cam_auto = bpy.data.cameras.new('AutoCamera')
cam_auto.lens = 50.0
cam_auto.sensor_width = 36.0
cam_auto.clip_end = 1000.0
ob_auto_camera = bpy.data.objects.new('AutoCamera', cam_auto)
scene.collection.objects.link(ob_auto_camera)
ob_auto_camera.location = (26.2223, -31.4564, 20.9358)
ob_auto_camera.rotation_euler = (1.09748, -7.21219e-08, 0.694738)
scene.camera = ob_auto_camera
light_auto_sun = bpy.data.lights.new('AutoSun', 'SUN')
light_auto_sun.energy = 3.0
light_auto_sun.angle = 0.0523599
ob_auto_sun = bpy.data.objects.new('AutoSun', light_auto_sun)
scene.collection.objects.link(ob_auto_sun)
ob_auto_sun.rotation_euler = (0.872665, 0.174533, 0.523599)
bpy.context.view_layer.update()
